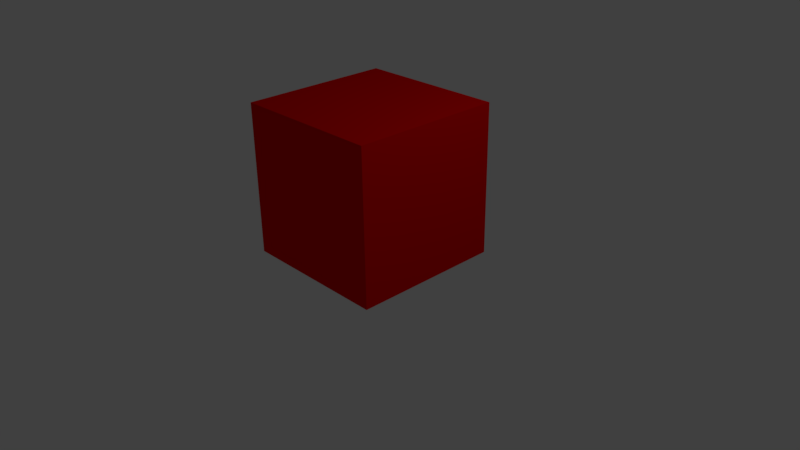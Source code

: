 # Source: testBlock.blend  (saved by Blender 2.77.0; exported with 4.5.12 LTS)
import bpy
from mathutils import Matrix  # noqa: F401  (used for matrix-valued properties, if any)

bpy.ops.wm.read_factory_settings(use_empty=True)
scene = bpy.context.scene
scene.name = 'Scene'

# ---- collections
col_collection_1 = bpy.data.collections.new('Collection 1'); scene.collection.children.link(col_collection_1)

# ---- materials (node trees are filled in below, after node groups)
mat_material = bpy.data.materials.new('Material')
mat_material.alpha_threshold = 0.0
mat_material.use_transparent_shadow = False
mat_material.diffuse_color = (0.8, 0.0, 0.0, 1.0)
mat_material.roughness = 0.5
mat_material.line_color = (0.0, 0.0, 0.0, 1.0)

# ---- material node trees

# ---- world
world_world = bpy.data.worlds.new('World'); scene.world = world_world
world_world.color = (0.05088, 0.05088, 0.05088)
world_world.use_sun_shadow = False
world_world.sun_shadow_jitter_overblur = 0.0
world_world.cycles.sampling_method = 'MANUAL'

# ---- cameras
cam_camera = bpy.data.cameras.new('Camera')
cam_camera.clip_end = 100.0
cam_camera.lens = 35.0
cam_camera.sensor_width = 32.0
cam_camera.sensor_height = 18.0
cam_camera.ortho_scale = 7.314
cam_camera.dof.focus_distance = 0.0
cam_camera.dof.aperture_fstop = 128.0

# ---- lights
light_lamp = bpy.data.lights.new('Lamp', 'POINT')
light_lamp.transmission_factor = 0.0
light_lamp.cutoff_distance = 30.0
light_lamp.energy = 100.0
light_lamp.shadow_buffer_clip_start = 1.001
light_lamp.shadow_soft_size = 0.1
light_lamp.shadow_maximum_resolution = 0.006
light_lamp.use_absolute_resolution = True

# ---- meshes
me_cube = bpy.data.meshes.new('Cube')
me_cube.from_pydata([(1.0, 1.0, -1.0), (1.0, -1.0, -1.0), (-1.0, -1.0, -1.0), (-1.0, 1.0, -1.0), (1.0, 1.0, 1.0), (1.0, -1.0, 1.0), (-1.0, -1.0, 1.0), (-1.0, 1.0, 1.0)], [], [(0, 1, 2, 3), (4, 7, 6, 5), (0, 4, 5, 1), (1, 5, 6, 2), (2, 6, 7, 3), (4, 0, 3, 7)])
me_cube.materials.append(mat_material)
me_cube.use_remesh_preserve_volume = False
me_cube.use_remesh_preserve_attributes = False
me_cube.use_mirror_vertex_groups = False
me_cube.update()

# ---- objects
ob_testblock = bpy.data.objects.new('testBlock', me_cube)
ob_lamp = bpy.data.objects.new('Lamp', light_lamp)
ob_camera = bpy.data.objects.new('Camera', cam_camera)

# ---- transforms, parenting, visibility, modifiers, constraints
ob_testblock.location = (0.0, 0.0, 1.038)
ob_testblock.lock_rotations_4d = False
ob_testblock.empty_display_type = 'ARROWS'
ob_testblock.lineart.crease_threshold = 0.0
ob_lamp.location = (4.076, 1.005, 5.904)
ob_lamp.rotation_euler = (0.6503, 0.05522, 1.866)
ob_lamp.lock_rotations_4d = False
ob_lamp.empty_display_type = 'ARROWS'
ob_lamp.color = (0.0, 0.0, 0.0, 0.0)
ob_lamp.lineart.crease_threshold = 0.0
ob_camera.location = (7.481, -6.508, 5.344)
ob_camera.rotation_euler = (1.109, 0.01082, 0.8149)
ob_camera.lock_rotations_4d = False
ob_camera.empty_display_type = 'ARROWS'
ob_camera.color = (0.0, 0.0, 0.0, 0.0)
ob_camera.display_type = 'WIRE'
ob_camera.lineart.crease_threshold = 0.0

# ---- collection membership
col_collection_1.objects.link(ob_testblock)
col_collection_1.objects.link(ob_lamp)
col_collection_1.objects.link(ob_camera)

# ---- scene / render settings (as saved in the file)
scene.camera = ob_camera
scene.frame_start = 1; scene.frame_end = 250; scene.frame_set(1)
scene.render.engine = 'BLENDER_EEVEE_NEXT'
scene.render.resolution_percentage = 50
scene.render.dither_intensity = 0.0
scene.cycles.use_denoising = False
scene.cycles.samples = 128
scene.cycles.sampling_pattern = 'TABULATED_SOBOL'
scene.cycles.light_sampling_threshold = 0.0
scene.cycles.use_adaptive_sampling = False
scene.cycles.use_light_tree = False
scene.cycles.blur_glossy = 0.0
scene.cycles.sample_clamp_indirect = 0.0
scene.view_settings.view_transform = 'Standard'
bpy.context.view_layer.update()
